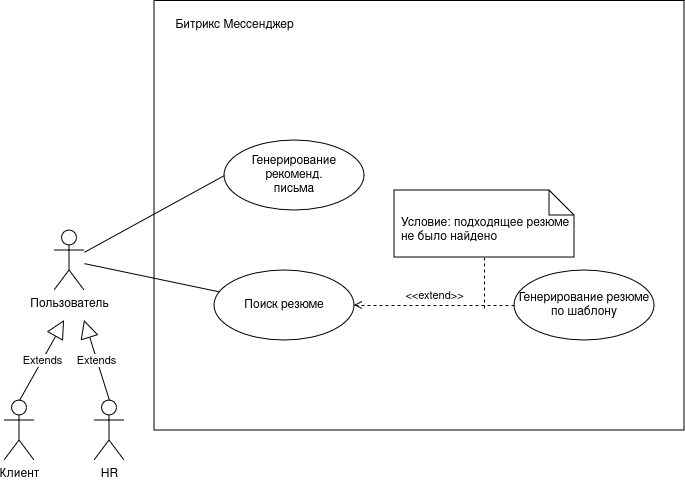

The diagram above was exported from draw.io. Its source (the exported page's mxGraphModel, read from the mxfile embedded in the PNG):
<mxGraphModel dx="954" dy="577" grid="1" gridSize="10" guides="1" tooltips="1" connect="1" arrows="1" fold="1" page="1" pageScale="1" pageWidth="850" pageHeight="1100" math="0" shadow="0">
  <root>
    <mxCell id="0" />
    <mxCell id="1" parent="0" />
    <mxCell id="IvNel_QEWwxxVgeuqojj-7" style="rounded=0;orthogonalLoop=1;jettySize=auto;html=1;entryX=0;entryY=0.5;entryDx=0;entryDy=0;endArrow=none;endFill=0;" edge="1" parent="1" source="IvNel_QEWwxxVgeuqojj-3" target="IvNel_QEWwxxVgeuqojj-2">
      <mxGeometry relative="1" as="geometry" />
    </mxCell>
    <mxCell id="IvNel_QEWwxxVgeuqojj-8" style="rounded=0;orthogonalLoop=1;jettySize=auto;html=1;endArrow=none;endFill=0;" edge="1" parent="1" source="IvNel_QEWwxxVgeuqojj-3" target="IvNel_QEWwxxVgeuqojj-5">
      <mxGeometry relative="1" as="geometry" />
    </mxCell>
    <mxCell id="IvNel_QEWwxxVgeuqojj-3" value="Пользователь" style="shape=umlActor;verticalLabelPosition=bottom;verticalAlign=top;html=1;" vertex="1" parent="1">
      <mxGeometry x="70" y="280" width="30" height="60" as="geometry" />
    </mxCell>
    <mxCell id="IvNel_QEWwxxVgeuqojj-4" value="" style="swimlane;startSize=0;" vertex="1" parent="1">
      <mxGeometry x="170" y="50" width="530" height="430" as="geometry" />
    </mxCell>
    <mxCell id="IvNel_QEWwxxVgeuqojj-2" value="&lt;div&gt;Генерирование &lt;br&gt;&lt;/div&gt;&lt;div&gt;рекоменд.&lt;/div&gt;&lt;div&gt;письма&lt;br&gt;&lt;/div&gt;" style="ellipse;whiteSpace=wrap;html=1;" vertex="1" parent="IvNel_QEWwxxVgeuqojj-4">
      <mxGeometry x="70" y="140" width="140" height="70" as="geometry" />
    </mxCell>
    <mxCell id="IvNel_QEWwxxVgeuqojj-5" value="Поиск резюме" style="ellipse;whiteSpace=wrap;html=1;" vertex="1" parent="IvNel_QEWwxxVgeuqojj-4">
      <mxGeometry x="60" y="270" width="140" height="70" as="geometry" />
    </mxCell>
    <mxCell id="IvNel_QEWwxxVgeuqojj-6" value="Генерирование резюме по шаблону" style="ellipse;whiteSpace=wrap;html=1;" vertex="1" parent="IvNel_QEWwxxVgeuqojj-4">
      <mxGeometry x="360" y="270" width="140" height="70" as="geometry" />
    </mxCell>
    <mxCell id="IvNel_QEWwxxVgeuqojj-9" value="&amp;lt;&amp;lt;extend&amp;gt;&amp;gt;" style="html=1;verticalAlign=bottom;labelBackgroundColor=none;endArrow=open;endFill=0;dashed=1;rounded=0;exitX=0;exitY=0.5;exitDx=0;exitDy=0;entryX=1;entryY=0.5;entryDx=0;entryDy=0;" edge="1" parent="IvNel_QEWwxxVgeuqojj-4" source="IvNel_QEWwxxVgeuqojj-6" target="IvNel_QEWwxxVgeuqojj-5">
      <mxGeometry width="160" relative="1" as="geometry">
        <mxPoint x="220" y="260" as="sourcePoint" />
        <mxPoint x="380" y="260" as="targetPoint" />
      </mxGeometry>
    </mxCell>
    <mxCell id="IvNel_QEWwxxVgeuqojj-12" style="edgeStyle=orthogonalEdgeStyle;rounded=0;orthogonalLoop=1;jettySize=auto;html=1;dashed=1;endArrow=none;endFill=0;" edge="1" parent="IvNel_QEWwxxVgeuqojj-4" source="IvNel_QEWwxxVgeuqojj-10">
      <mxGeometry relative="1" as="geometry">
        <mxPoint x="330" y="310" as="targetPoint" />
      </mxGeometry>
    </mxCell>
    <mxCell id="IvNel_QEWwxxVgeuqojj-10" value="" style="shape=note2;boundedLbl=1;whiteSpace=wrap;html=1;size=25;verticalAlign=top;align=left;spacingLeft=5;" vertex="1" parent="IvNel_QEWwxxVgeuqojj-4">
      <mxGeometry x="240" y="190" width="180" height="67" as="geometry" />
    </mxCell>
    <mxCell id="IvNel_QEWwxxVgeuqojj-11" value="Условие: подходящее резюме не было найдено" style="resizeWidth=1;part=1;strokeColor=none;fillColor=none;align=left;spacingLeft=5;whiteSpace=wrap;html=1;" vertex="1" parent="IvNel_QEWwxxVgeuqojj-10">
      <mxGeometry width="180" height="80" relative="1" as="geometry" />
    </mxCell>
    <mxCell id="IvNel_QEWwxxVgeuqojj-13" value="Битрикс Мессенджер" style="text;html=1;align=center;verticalAlign=middle;resizable=0;points=[];autosize=1;strokeColor=none;fillColor=none;" vertex="1" parent="IvNel_QEWwxxVgeuqojj-4">
      <mxGeometry x="10" y="10" width="140" height="30" as="geometry" />
    </mxCell>
    <mxCell id="IvNel_QEWwxxVgeuqojj-14" value="Клиент" style="shape=umlActor;verticalLabelPosition=bottom;verticalAlign=top;html=1;" vertex="1" parent="1">
      <mxGeometry x="20" y="450" width="30" height="60" as="geometry" />
    </mxCell>
    <mxCell id="IvNel_QEWwxxVgeuqojj-15" value="HR " style="shape=umlActor;verticalLabelPosition=bottom;verticalAlign=top;html=1;" vertex="1" parent="1">
      <mxGeometry x="110" y="450" width="30" height="60" as="geometry" />
    </mxCell>
    <mxCell id="IvNel_QEWwxxVgeuqojj-16" value="Extends" style="endArrow=block;endSize=16;endFill=0;html=1;rounded=0;exitX=0.5;exitY=0;exitDx=0;exitDy=0;exitPerimeter=0;" edge="1" parent="1" source="IvNel_QEWwxxVgeuqojj-14">
      <mxGeometry width="160" relative="1" as="geometry">
        <mxPoint x="380" y="310" as="sourcePoint" />
        <mxPoint x="80" y="370" as="targetPoint" />
      </mxGeometry>
    </mxCell>
    <mxCell id="IvNel_QEWwxxVgeuqojj-19" value="Extends" style="endArrow=block;endSize=16;endFill=0;html=1;rounded=0;exitX=0.5;exitY=0;exitDx=0;exitDy=0;exitPerimeter=0;" edge="1" parent="1" source="IvNel_QEWwxxVgeuqojj-15">
      <mxGeometry width="160" relative="1" as="geometry">
        <mxPoint x="45" y="460" as="sourcePoint" />
        <mxPoint x="100" y="370" as="targetPoint" />
      </mxGeometry>
    </mxCell>
  </root>
</mxGraphModel>